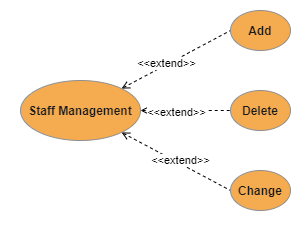

The diagram above was exported from draw.io. Its source (the exported page's mxGraphModel, read from the mxfile embedded in the PNG):
<mxGraphModel dx="-2164" dy="666" grid="1" gridSize="10" guides="1" tooltips="1" connect="1" arrows="1" fold="1" page="1" pageScale="1" pageWidth="50" pageHeight="50" background="none" math="0" shadow="0">
  <root>
    <mxCell id="0" />
    <mxCell id="1" parent="0" />
    <mxCell id="xUVguYMSJiC__8ctWP86-12" style="edgeStyle=none;rounded=0;orthogonalLoop=1;jettySize=auto;html=1;entryX=0;entryY=0.5;entryDx=0;entryDy=0;dashed=1;endArrow=none;endFill=0;startArrow=open;startFill=0;" parent="1" source="xUVguYMSJiC__8ctWP86-4" target="xUVguYMSJiC__8ctWP86-11" edge="1">
      <mxGeometry relative="1" as="geometry" />
    </mxCell>
    <mxCell id="xUVguYMSJiC__8ctWP86-16" value="&amp;lt;&amp;lt;extend&amp;gt;&amp;gt;" style="edgeLabel;html=1;align=center;verticalAlign=middle;resizable=0;points=[];" parent="xUVguYMSJiC__8ctWP86-12" vertex="1" connectable="0">
      <mxGeometry x="-0.1865" y="-3" relative="1" as="geometry">
        <mxPoint x="-1.3" y="-4.93" as="offset" />
      </mxGeometry>
    </mxCell>
    <mxCell id="xUVguYMSJiC__8ctWP86-13" style="edgeStyle=none;rounded=0;orthogonalLoop=1;jettySize=auto;html=1;entryX=0;entryY=0.5;entryDx=0;entryDy=0;dashed=1;endArrow=none;endFill=0;startArrow=open;startFill=0;" parent="1" source="xUVguYMSJiC__8ctWP86-4" target="xUVguYMSJiC__8ctWP86-10" edge="1">
      <mxGeometry relative="1" as="geometry" />
    </mxCell>
    <mxCell id="xUVguYMSJiC__8ctWP86-17" value="&amp;lt;&amp;lt;extend&amp;gt;&amp;gt;" style="edgeLabel;html=1;align=center;verticalAlign=middle;resizable=0;points=[];" parent="xUVguYMSJiC__8ctWP86-13" vertex="1" connectable="0">
      <mxGeometry x="-0.231" y="-1" relative="1" as="geometry">
        <mxPoint as="offset" />
      </mxGeometry>
    </mxCell>
    <mxCell id="xUVguYMSJiC__8ctWP86-14" style="rounded=0;orthogonalLoop=1;jettySize=auto;html=1;entryX=0;entryY=0.5;entryDx=0;entryDy=0;dashed=1;endArrow=none;endFill=0;startArrow=open;startFill=0;" parent="1" source="xUVguYMSJiC__8ctWP86-4" target="xUVguYMSJiC__8ctWP86-9" edge="1">
      <mxGeometry relative="1" as="geometry" />
    </mxCell>
    <mxCell id="xUVguYMSJiC__8ctWP86-18" value="&amp;lt;&amp;lt;extend&amp;gt;&amp;gt;" style="edgeLabel;html=1;align=center;verticalAlign=middle;resizable=0;points=[];" parent="xUVguYMSJiC__8ctWP86-14" vertex="1" connectable="0">
      <mxGeometry x="-0.2353" y="-1" relative="1" as="geometry">
        <mxPoint x="17.52" y="4.88" as="offset" />
      </mxGeometry>
    </mxCell>
    <mxCell id="xUVguYMSJiC__8ctWP86-4" value="&lt;b&gt;Staff Management&lt;/b&gt;" style="ellipse;whiteSpace=wrap;html=1;fillColor=#F5AB50;strokeColor=#909090;fontColor=#1A1A1A;" parent="1" vertex="1">
      <mxGeometry x="3270" y="230" width="120" height="60" as="geometry" />
    </mxCell>
    <mxCell id="xUVguYMSJiC__8ctWP86-9" value="&lt;b&gt;Change&lt;/b&gt;" style="ellipse;whiteSpace=wrap;html=1;fillColor=#F5AB50;strokeColor=#909090;fontColor=#1A1A1A;" parent="1" vertex="1">
      <mxGeometry x="3480" y="320" width="60" height="40" as="geometry" />
    </mxCell>
    <mxCell id="xUVguYMSJiC__8ctWP86-10" value="&lt;b&gt;Delete&lt;/b&gt;" style="ellipse;whiteSpace=wrap;html=1;fillColor=#F5AB50;strokeColor=#909090;fontColor=#1A1A1A;" parent="1" vertex="1">
      <mxGeometry x="3480" y="240" width="60" height="40" as="geometry" />
    </mxCell>
    <mxCell id="xUVguYMSJiC__8ctWP86-11" value="&lt;b&gt;Add&lt;/b&gt;" style="ellipse;whiteSpace=wrap;html=1;fillColor=#F5AB50;strokeColor=#909090;fontColor=#1A1A1A;" parent="1" vertex="1">
      <mxGeometry x="3480" y="160" width="60" height="40" as="geometry" />
    </mxCell>
  </root>
</mxGraphModel>